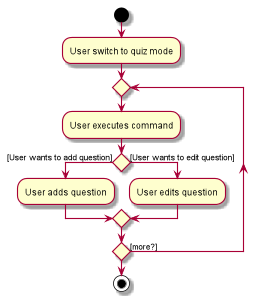

The diagram above was rendered by PlantUML. Its source (embedded in the PNG):
@startuml
start
:User switch to quiz mode;

repeat
:User executes command;

if () then ([User wants to add question])
    :User adds question;
else ([User wants to edit question])
    :User edits question;
endif
repeat while () is ([more?])

stop
@enduml